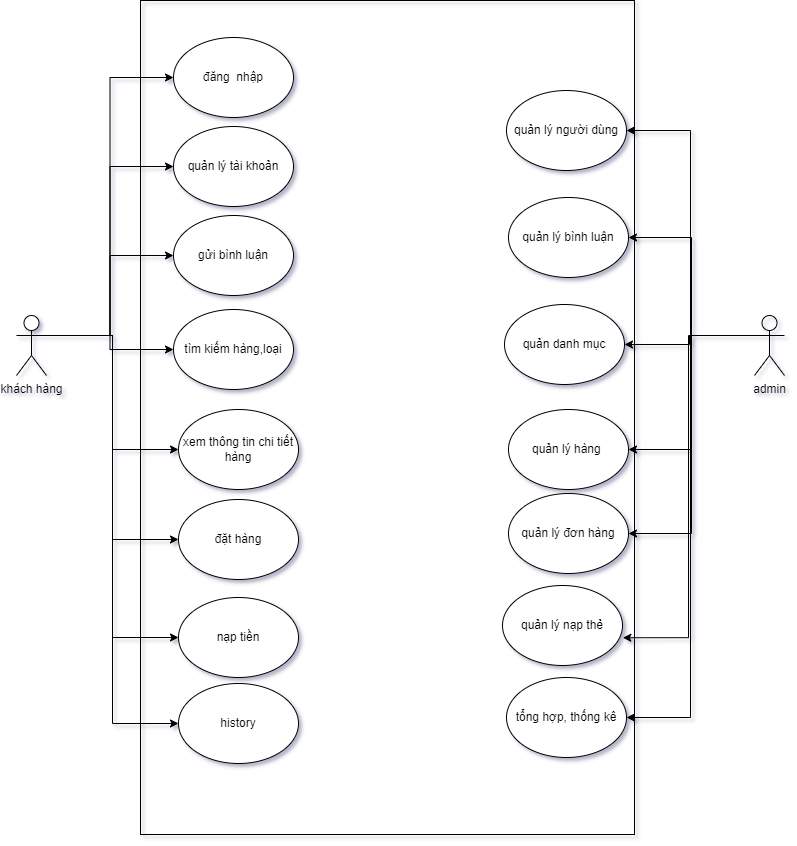

The diagram above was exported from draw.io. Its source (the exported page's mxGraphModel, read from the mxfile embedded in the PNG):
<mxGraphModel dx="1038" dy="539" grid="0" gridSize="10" guides="1" tooltips="1" connect="1" arrows="1" fold="1" page="1" pageScale="1" pageWidth="827" pageHeight="1169" background="none" math="0" shadow="1">
  <root>
    <mxCell id="0" />
    <mxCell id="1" parent="0" />
    <mxCell id="VSUJVdelRK2yrcxoSf0h-34" style="edgeStyle=orthogonalEdgeStyle;rounded=0;orthogonalLoop=1;jettySize=auto;html=1;exitX=0.5;exitY=0;exitDx=0;exitDy=0;exitPerimeter=0;entryX=0;entryY=0.5;entryDx=0;entryDy=0;strokeColor=none;shadow=0;" parent="1" source="G3yVZPajBYSIvEG8p8Mm-1" edge="1">
      <mxGeometry relative="1" as="geometry">
        <mxPoint x="193" y="366" as="targetPoint" />
      </mxGeometry>
    </mxCell>
    <mxCell id="VSUJVdelRK2yrcxoSf0h-43" style="edgeStyle=orthogonalEdgeStyle;rounded=0;orthogonalLoop=1;jettySize=auto;html=1;exitX=1;exitY=0.3333333333333333;exitDx=0;exitDy=0;exitPerimeter=0;entryX=0;entryY=0.5;entryDx=0;entryDy=0;shadow=0;" parent="1" source="G3yVZPajBYSIvEG8p8Mm-1" target="VSUJVdelRK2yrcxoSf0h-1" edge="1">
      <mxGeometry relative="1" as="geometry" />
    </mxCell>
    <mxCell id="VSUJVdelRK2yrcxoSf0h-45" style="edgeStyle=orthogonalEdgeStyle;rounded=0;orthogonalLoop=1;jettySize=auto;html=1;exitX=1;exitY=0.3333333333333333;exitDx=0;exitDy=0;exitPerimeter=0;entryX=0;entryY=0.5;entryDx=0;entryDy=0;shadow=0;" parent="1" source="G3yVZPajBYSIvEG8p8Mm-1" target="VSUJVdelRK2yrcxoSf0h-3" edge="1">
      <mxGeometry relative="1" as="geometry" />
    </mxCell>
    <mxCell id="VSUJVdelRK2yrcxoSf0h-47" style="edgeStyle=orthogonalEdgeStyle;rounded=0;orthogonalLoop=1;jettySize=auto;html=1;exitX=1;exitY=0.3333333333333333;exitDx=0;exitDy=0;exitPerimeter=0;entryX=0;entryY=0.5;entryDx=0;entryDy=0;shadow=0;" parent="1" source="G3yVZPajBYSIvEG8p8Mm-1" target="VSUJVdelRK2yrcxoSf0h-5" edge="1">
      <mxGeometry relative="1" as="geometry" />
    </mxCell>
    <mxCell id="-O_IQC0-riHqd5QSfUc0-21" style="edgeStyle=orthogonalEdgeStyle;rounded=0;orthogonalLoop=1;jettySize=auto;html=1;exitX=1;exitY=0.3333333333333333;exitDx=0;exitDy=0;exitPerimeter=0;entryX=0;entryY=0.5;entryDx=0;entryDy=0;" parent="1" source="G3yVZPajBYSIvEG8p8Mm-1" target="-O_IQC0-riHqd5QSfUc0-20" edge="1">
      <mxGeometry relative="1" as="geometry" />
    </mxCell>
    <mxCell id="-O_IQC0-riHqd5QSfUc0-88" style="edgeStyle=orthogonalEdgeStyle;rounded=0;orthogonalLoop=1;jettySize=auto;html=1;exitX=1;exitY=0.3333333333333333;exitDx=0;exitDy=0;exitPerimeter=0;entryX=0;entryY=0.5;entryDx=0;entryDy=0;" parent="1" source="G3yVZPajBYSIvEG8p8Mm-1" target="-O_IQC0-riHqd5QSfUc0-2" edge="1">
      <mxGeometry relative="1" as="geometry" />
    </mxCell>
    <mxCell id="gA7c2fBQMm5wyzyDx3qm-2" style="edgeStyle=orthogonalEdgeStyle;rounded=0;orthogonalLoop=1;jettySize=auto;html=1;exitX=1;exitY=0.3333333333333333;exitDx=0;exitDy=0;exitPerimeter=0;entryX=0;entryY=0.5;entryDx=0;entryDy=0;" parent="1" source="G3yVZPajBYSIvEG8p8Mm-1" target="-O_IQC0-riHqd5QSfUc0-12" edge="1">
      <mxGeometry relative="1" as="geometry" />
    </mxCell>
    <mxCell id="fuUkjaP7MSyh9-I7ZlAZ-2" style="edgeStyle=orthogonalEdgeStyle;rounded=0;orthogonalLoop=1;jettySize=auto;html=1;exitX=1;exitY=0.3333333333333333;exitDx=0;exitDy=0;exitPerimeter=0;entryX=0;entryY=0.5;entryDx=0;entryDy=0;" parent="1" source="G3yVZPajBYSIvEG8p8Mm-1" target="fuUkjaP7MSyh9-I7ZlAZ-1" edge="1">
      <mxGeometry relative="1" as="geometry" />
    </mxCell>
    <mxCell id="fuUkjaP7MSyh9-I7ZlAZ-5" style="edgeStyle=orthogonalEdgeStyle;rounded=0;orthogonalLoop=1;jettySize=auto;html=1;exitX=1;exitY=0.3333333333333333;exitDx=0;exitDy=0;exitPerimeter=0;entryX=0;entryY=0.5;entryDx=0;entryDy=0;" parent="1" source="G3yVZPajBYSIvEG8p8Mm-1" target="fuUkjaP7MSyh9-I7ZlAZ-4" edge="1">
      <mxGeometry relative="1" as="geometry" />
    </mxCell>
    <mxCell id="G3yVZPajBYSIvEG8p8Mm-1" value="khách hàng" style="shape=umlActor;verticalLabelPosition=bottom;verticalAlign=top;html=1;outlineConnect=0;" parent="1" vertex="1">
      <mxGeometry x="36" y="516" width="30" height="60" as="geometry" />
    </mxCell>
    <mxCell id="G3yVZPajBYSIvEG8p8Mm-2" value="" style="rounded=0;whiteSpace=wrap;html=1;fillColor=none;gradientColor=none;shadow=0;" parent="1" vertex="1">
      <mxGeometry x="160" y="201" width="494" height="834" as="geometry" />
    </mxCell>
    <mxCell id="VSUJVdelRK2yrcxoSf0h-1" value="gửi bình luận" style="ellipse;whiteSpace=wrap;html=1;" parent="1" vertex="1">
      <mxGeometry x="193" y="416" width="120" height="80" as="geometry" />
    </mxCell>
    <mxCell id="VSUJVdelRK2yrcxoSf0h-3" value="quản lý tài khoản" style="ellipse;whiteSpace=wrap;html=1;" parent="1" vertex="1">
      <mxGeometry x="193" y="327" width="120" height="80" as="geometry" />
    </mxCell>
    <mxCell id="VSUJVdelRK2yrcxoSf0h-5" value="tìm kiếm hàng,loại" style="ellipse;whiteSpace=wrap;html=1;" parent="1" vertex="1">
      <mxGeometry x="193" y="510" width="120" height="80" as="geometry" />
    </mxCell>
    <mxCell id="-O_IQC0-riHqd5QSfUc0-32" style="edgeStyle=orthogonalEdgeStyle;rounded=0;orthogonalLoop=1;jettySize=auto;html=1;exitX=0;exitY=0.3333333333333333;exitDx=0;exitDy=0;exitPerimeter=0;entryX=1;entryY=0.5;entryDx=0;entryDy=0;" parent="1" source="VSUJVdelRK2yrcxoSf0h-50" target="-O_IQC0-riHqd5QSfUc0-25" edge="1">
      <mxGeometry relative="1" as="geometry" />
    </mxCell>
    <mxCell id="-O_IQC0-riHqd5QSfUc0-33" style="edgeStyle=orthogonalEdgeStyle;rounded=0;orthogonalLoop=1;jettySize=auto;html=1;exitX=0;exitY=0.3333333333333333;exitDx=0;exitDy=0;exitPerimeter=0;entryX=1;entryY=0.5;entryDx=0;entryDy=0;" parent="1" source="VSUJVdelRK2yrcxoSf0h-50" target="-O_IQC0-riHqd5QSfUc0-23" edge="1">
      <mxGeometry relative="1" as="geometry" />
    </mxCell>
    <mxCell id="-O_IQC0-riHqd5QSfUc0-34" style="edgeStyle=orthogonalEdgeStyle;rounded=0;orthogonalLoop=1;jettySize=auto;html=1;exitX=0;exitY=0.3333333333333333;exitDx=0;exitDy=0;exitPerimeter=0;entryX=1;entryY=0.5;entryDx=0;entryDy=0;" parent="1" source="VSUJVdelRK2yrcxoSf0h-50" target="-O_IQC0-riHqd5QSfUc0-26" edge="1">
      <mxGeometry relative="1" as="geometry" />
    </mxCell>
    <mxCell id="-O_IQC0-riHqd5QSfUc0-35" style="edgeStyle=orthogonalEdgeStyle;rounded=0;orthogonalLoop=1;jettySize=auto;html=1;exitX=0;exitY=0.3333333333333333;exitDx=0;exitDy=0;exitPerimeter=0;entryX=1;entryY=0.5;entryDx=0;entryDy=0;" parent="1" source="VSUJVdelRK2yrcxoSf0h-50" target="-O_IQC0-riHqd5QSfUc0-28" edge="1">
      <mxGeometry relative="1" as="geometry" />
    </mxCell>
    <mxCell id="-O_IQC0-riHqd5QSfUc0-36" style="edgeStyle=orthogonalEdgeStyle;rounded=0;orthogonalLoop=1;jettySize=auto;html=1;exitX=0;exitY=0.3333333333333333;exitDx=0;exitDy=0;exitPerimeter=0;entryX=1;entryY=0.5;entryDx=0;entryDy=0;" parent="1" source="VSUJVdelRK2yrcxoSf0h-50" target="-O_IQC0-riHqd5QSfUc0-30" edge="1">
      <mxGeometry relative="1" as="geometry" />
    </mxCell>
    <mxCell id="GiDtc-vG4pWidjgJf_KB-3" style="edgeStyle=orthogonalEdgeStyle;rounded=0;orthogonalLoop=1;jettySize=auto;html=1;exitX=0;exitY=0.3333333333333333;exitDx=0;exitDy=0;exitPerimeter=0;entryX=1;entryY=0.5;entryDx=0;entryDy=0;" parent="1" source="VSUJVdelRK2yrcxoSf0h-50" target="GiDtc-vG4pWidjgJf_KB-2" edge="1">
      <mxGeometry relative="1" as="geometry" />
    </mxCell>
    <mxCell id="F4P0CNdFHkZwbc7GCjl2-3" style="edgeStyle=orthogonalEdgeStyle;rounded=0;orthogonalLoop=1;jettySize=auto;html=1;exitX=0;exitY=0.3333333333333333;exitDx=0;exitDy=0;exitPerimeter=0;entryX=1.003;entryY=0.653;entryDx=0;entryDy=0;entryPerimeter=0;" parent="1" source="VSUJVdelRK2yrcxoSf0h-50" target="F4P0CNdFHkZwbc7GCjl2-2" edge="1">
      <mxGeometry relative="1" as="geometry" />
    </mxCell>
    <mxCell id="VSUJVdelRK2yrcxoSf0h-50" value="admin" style="shape=umlActor;verticalLabelPosition=bottom;verticalAlign=top;html=1;outlineConnect=0;rounded=0;shadow=0;fillColor=none;gradientColor=none;" parent="1" vertex="1">
      <mxGeometry x="774" y="516" width="30" height="60" as="geometry" />
    </mxCell>
    <mxCell id="-O_IQC0-riHqd5QSfUc0-2" value="xem thông tin chi tiết hàng" style="ellipse;whiteSpace=wrap;html=1;" parent="1" vertex="1">
      <mxGeometry x="198" y="610" width="120" height="80" as="geometry" />
    </mxCell>
    <mxCell id="-O_IQC0-riHqd5QSfUc0-12" value="đăng&amp;nbsp; nhập" style="ellipse;whiteSpace=wrap;html=1;" parent="1" vertex="1">
      <mxGeometry x="193" y="238" width="120" height="80" as="geometry" />
    </mxCell>
    <mxCell id="-O_IQC0-riHqd5QSfUc0-20" value="nạp tiền" style="ellipse;whiteSpace=wrap;html=1;" parent="1" vertex="1">
      <mxGeometry x="198" y="798" width="120" height="80" as="geometry" />
    </mxCell>
    <mxCell id="-O_IQC0-riHqd5QSfUc0-23" value="quản lý người dùng" style="ellipse;whiteSpace=wrap;html=1;" parent="1" vertex="1">
      <mxGeometry x="526" y="291" width="120" height="80" as="geometry" />
    </mxCell>
    <mxCell id="-O_IQC0-riHqd5QSfUc0-25" value="quản lý hàng&amp;nbsp;" style="ellipse;whiteSpace=wrap;html=1;" parent="1" vertex="1">
      <mxGeometry x="528" y="610" width="120" height="80" as="geometry" />
    </mxCell>
    <mxCell id="-O_IQC0-riHqd5QSfUc0-26" value="quản lý đơn hàng" style="ellipse;whiteSpace=wrap;html=1;" parent="1" vertex="1">
      <mxGeometry x="528" y="694" width="120" height="80" as="geometry" />
    </mxCell>
    <mxCell id="-O_IQC0-riHqd5QSfUc0-28" value="quản lý bình luận" style="ellipse;whiteSpace=wrap;html=1;" parent="1" vertex="1">
      <mxGeometry x="528" y="398" width="120" height="80" as="geometry" />
    </mxCell>
    <mxCell id="-O_IQC0-riHqd5QSfUc0-30" value="tổng hợp, thống kê" style="ellipse;whiteSpace=wrap;html=1;" parent="1" vertex="1">
      <mxGeometry x="526" y="878" width="120" height="80" as="geometry" />
    </mxCell>
    <mxCell id="fuUkjaP7MSyh9-I7ZlAZ-1" value="đặt hàng" style="ellipse;whiteSpace=wrap;html=1;" parent="1" vertex="1">
      <mxGeometry x="198" y="700" width="120" height="80" as="geometry" />
    </mxCell>
    <mxCell id="fuUkjaP7MSyh9-I7ZlAZ-4" value="history" style="ellipse;whiteSpace=wrap;html=1;" parent="1" vertex="1">
      <mxGeometry x="198" y="884" width="120" height="80" as="geometry" />
    </mxCell>
    <mxCell id="GiDtc-vG4pWidjgJf_KB-2" value="quản danh mục" style="ellipse;whiteSpace=wrap;html=1;" parent="1" vertex="1">
      <mxGeometry x="524" y="505" width="120" height="80" as="geometry" />
    </mxCell>
    <mxCell id="F4P0CNdFHkZwbc7GCjl2-2" value="quản lý nạp thẻ" style="ellipse;whiteSpace=wrap;html=1;" parent="1" vertex="1">
      <mxGeometry x="522" y="786" width="120" height="80" as="geometry" />
    </mxCell>
  </root>
</mxGraphModel>